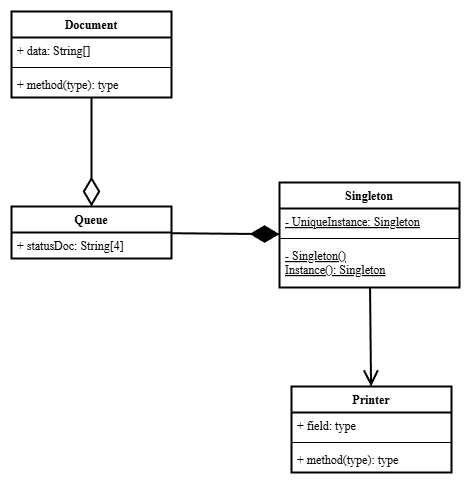

The diagram above was exported from draw.io. Its source (the exported page's mxGraphModel, read from the mxfile embedded in the PNG):
<mxGraphModel dx="956" dy="555" grid="0" gridSize="15" guides="1" tooltips="1" connect="1" arrows="1" page="1" pageScale="1" pageWidth="1442" pageHeight="2040">
  <root>
    <mxCell id="0" />
    <mxCell id="1" parent="0" />
    <mxCell id="mJPTCcPzthpWPVji3--m-2" value="Queue" style="swimlane;fontStyle=1;align=center;verticalAlign=top;childLayout=stackLayout;horizontal=1;startSize=26;horizontalStack=0;resizeParent=1;resizeParentMax=0;resizeLast=0;collapsible=1;marginBottom=0;" vertex="1" parent="1">
      <mxGeometry x="75" y="270" width="160" height="52" as="geometry" />
    </mxCell>
    <mxCell id="mJPTCcPzthpWPVji3--m-3" value="+ statusDoc: String[4]" style="text;strokeColor=none;fillColor=none;align=left;verticalAlign=top;spacingLeft=4;spacingRight=4;overflow=hidden;rotatable=0;points=[[0,0.5],[1,0.5]];portConstraint=eastwest;" vertex="1" parent="mJPTCcPzthpWPVji3--m-2">
      <mxGeometry y="26" width="160" height="26" as="geometry" />
    </mxCell>
    <mxCell id="mJPTCcPzthpWPVji3--m-6" value="Printer" style="swimlane;fontStyle=1;align=center;verticalAlign=top;childLayout=stackLayout;horizontal=1;startSize=26;horizontalStack=0;resizeParent=1;resizeParentMax=0;resizeLast=0;collapsible=1;marginBottom=0;" vertex="1" parent="1">
      <mxGeometry x="355" y="450" width="160" height="86" as="geometry" />
    </mxCell>
    <mxCell id="mJPTCcPzthpWPVji3--m-7" value="+ field: type" style="text;strokeColor=none;fillColor=none;align=left;verticalAlign=top;spacingLeft=4;spacingRight=4;overflow=hidden;rotatable=0;points=[[0,0.5],[1,0.5]];portConstraint=eastwest;" vertex="1" parent="mJPTCcPzthpWPVji3--m-6">
      <mxGeometry y="26" width="160" height="26" as="geometry" />
    </mxCell>
    <mxCell id="mJPTCcPzthpWPVji3--m-8" value="" style="line;strokeWidth=1;fillColor=none;align=left;verticalAlign=middle;spacingTop=-1;spacingLeft=3;spacingRight=3;rotatable=0;labelPosition=right;points=[];portConstraint=eastwest;" vertex="1" parent="mJPTCcPzthpWPVji3--m-6">
      <mxGeometry y="52" width="160" height="8" as="geometry" />
    </mxCell>
    <mxCell id="mJPTCcPzthpWPVji3--m-9" value="+ method(type): type" style="text;strokeColor=none;fillColor=none;align=left;verticalAlign=top;spacingLeft=4;spacingRight=4;overflow=hidden;rotatable=0;points=[[0,0.5],[1,0.5]];portConstraint=eastwest;" vertex="1" parent="mJPTCcPzthpWPVji3--m-6">
      <mxGeometry y="60" width="160" height="26" as="geometry" />
    </mxCell>
    <mxCell id="mJPTCcPzthpWPVji3--m-10" value="Singleton" style="swimlane;fontStyle=1;align=center;verticalAlign=top;childLayout=stackLayout;horizontal=1;startSize=26;horizontalStack=0;resizeParent=1;resizeParentMax=0;resizeLast=0;collapsible=1;marginBottom=0;" vertex="1" parent="1">
      <mxGeometry x="343" y="246" width="180" height="105" as="geometry" />
    </mxCell>
    <mxCell id="mJPTCcPzthpWPVji3--m-11" value="- UniqueInstance: Singleton" style="text;strokeColor=none;fillColor=none;align=left;verticalAlign=top;spacingLeft=4;spacingRight=4;overflow=hidden;rotatable=0;points=[[0,0.5],[1,0.5]];portConstraint=eastwest;fontStyle=4" vertex="1" parent="mJPTCcPzthpWPVji3--m-10">
      <mxGeometry y="26" width="180" height="26" as="geometry" />
    </mxCell>
    <mxCell id="mJPTCcPzthpWPVji3--m-12" value="" style="line;strokeWidth=1;fillColor=none;align=left;verticalAlign=middle;spacingTop=-1;spacingLeft=3;spacingRight=3;rotatable=0;labelPosition=right;points=[];portConstraint=eastwest;" vertex="1" parent="mJPTCcPzthpWPVji3--m-10">
      <mxGeometry y="52" width="180" height="8" as="geometry" />
    </mxCell>
    <mxCell id="mJPTCcPzthpWPVji3--m-13" value="- Singleton()&#10;Instance(): Singleton" style="text;strokeColor=none;fillColor=none;align=left;verticalAlign=top;spacingLeft=4;spacingRight=4;overflow=hidden;rotatable=0;points=[[0,0.5],[1,0.5]];portConstraint=eastwest;fontStyle=4" vertex="1" parent="mJPTCcPzthpWPVji3--m-10">
      <mxGeometry y="60" width="180" height="45" as="geometry" />
    </mxCell>
    <mxCell id="mJPTCcPzthpWPVji3--m-14" value="Document" style="swimlane;fontStyle=1;align=center;verticalAlign=top;childLayout=stackLayout;horizontal=1;startSize=26;horizontalStack=0;resizeParent=1;resizeParentMax=0;resizeLast=0;collapsible=1;marginBottom=0;" vertex="1" parent="1">
      <mxGeometry x="75" y="75" width="160" height="86" as="geometry" />
    </mxCell>
    <mxCell id="mJPTCcPzthpWPVji3--m-15" value="+ data: String[]" style="text;strokeColor=none;fillColor=none;align=left;verticalAlign=top;spacingLeft=4;spacingRight=4;overflow=hidden;rotatable=0;points=[[0,0.5],[1,0.5]];portConstraint=eastwest;" vertex="1" parent="mJPTCcPzthpWPVji3--m-14">
      <mxGeometry y="26" width="160" height="26" as="geometry" />
    </mxCell>
    <mxCell id="mJPTCcPzthpWPVji3--m-16" value="" style="line;strokeWidth=1;fillColor=none;align=left;verticalAlign=middle;spacingTop=-1;spacingLeft=3;spacingRight=3;rotatable=0;labelPosition=right;points=[];portConstraint=eastwest;" vertex="1" parent="mJPTCcPzthpWPVji3--m-14">
      <mxGeometry y="52" width="160" height="8" as="geometry" />
    </mxCell>
    <mxCell id="mJPTCcPzthpWPVji3--m-17" value="+ method(type): type" style="text;strokeColor=none;fillColor=none;align=left;verticalAlign=top;spacingLeft=4;spacingRight=4;overflow=hidden;rotatable=0;points=[[0,0.5],[1,0.5]];portConstraint=eastwest;" vertex="1" parent="mJPTCcPzthpWPVji3--m-14">
      <mxGeometry y="60" width="160" height="26" as="geometry" />
    </mxCell>
    <mxCell id="mJPTCcPzthpWPVji3--m-20" value="" style="endArrow=open;endFill=1;endSize=12;html=1;rounded=0;" edge="1" name="Association 3" parent="1" source="mJPTCcPzthpWPVji3--m-10" target="mJPTCcPzthpWPVji3--m-6">
      <mxGeometry width="160" relative="1" as="geometry">
        <mxPoint x="420" y="390" as="sourcePoint" />
        <mxPoint x="580" y="390" as="targetPoint" />
      </mxGeometry>
    </mxCell>
    <mxCell id="mJPTCcPzthpWPVji3--m-21" value="" style="endArrow=diamondThin;endFill=1;endSize=24;html=1;rounded=0;" edge="1" name="Composition 2" parent="1" source="mJPTCcPzthpWPVji3--m-2" target="mJPTCcPzthpWPVji3--m-10">
      <mxGeometry width="160" relative="1" as="geometry">
        <mxPoint x="435" y="465" as="sourcePoint" />
        <mxPoint x="595" y="465" as="targetPoint" />
      </mxGeometry>
    </mxCell>
    <mxCell id="mJPTCcPzthpWPVji3--m-18" value="" style="endArrow=diamondThin;endFill=0;endSize=24;html=1;rounded=0;entryX=0.5;entryY=0;entryDx=0;entryDy=0;" edge="1" name="Aggregation 2" parent="1" source="mJPTCcPzthpWPVji3--m-14" target="mJPTCcPzthpWPVji3--m-2">
      <mxGeometry width="160" relative="1" as="geometry">
        <mxPoint x="120" y="416.5" as="sourcePoint" />
        <mxPoint x="120" y="264.5" as="targetPoint" />
      </mxGeometry>
    </mxCell>
  </root>
</mxGraphModel>